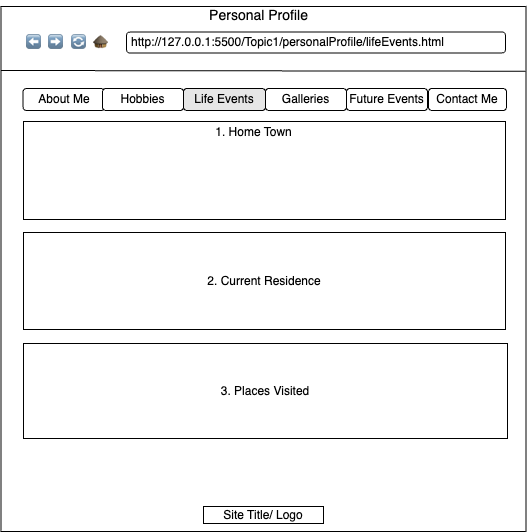

The diagram above was exported from draw.io. Its source (the exported page's mxGraphModel, read from the mxfile embedded in the PNG):
<mxGraphModel dx="1199" dy="879" grid="0" gridSize="10" guides="1" tooltips="1" connect="1" arrows="1" fold="1" page="0" pageScale="1" pageWidth="850" pageHeight="1100" math="0" shadow="0">
  <root>
    <mxCell id="0" />
    <mxCell id="1" parent="0" />
    <mxCell id="vqUKhS4mOeMHTrE7TQfk-1" value="" style="whiteSpace=wrap;html=1;aspect=fixed;" parent="1" vertex="1">
      <mxGeometry x="-152.5" y="-363" width="525" height="525" as="geometry" />
    </mxCell>
    <mxCell id="vqUKhS4mOeMHTrE7TQfk-8" value="" style="endArrow=none;html=1;rounded=0;exitX=-0.001;exitY=0.132;exitDx=0;exitDy=0;exitPerimeter=0;" parent="1" edge="1">
      <mxGeometry width="50" height="50" relative="1" as="geometry">
        <mxPoint x="-152.4950000000001" y="-299.00000000000006" as="sourcePoint" />
        <mxPoint x="372.03" y="-298.3" as="targetPoint" />
      </mxGeometry>
    </mxCell>
    <mxCell id="vqUKhS4mOeMHTrE7TQfk-10" value="&lt;font style=&quot;font-size: 14px;&quot;&gt;Personal Profile&lt;/font&gt;" style="text;html=1;align=center;verticalAlign=middle;resizable=0;points=[];autosize=1;strokeColor=none;fillColor=none;" parent="1" vertex="1">
      <mxGeometry x="46" y="-369" width="117" height="29" as="geometry" />
    </mxCell>
    <mxCell id="vqUKhS4mOeMHTrE7TQfk-13" value="" style="rounded=1;whiteSpace=wrap;html=1;" parent="1" vertex="1">
      <mxGeometry x="-27" y="-337.5" width="379" height="21" as="geometry" />
    </mxCell>
    <mxCell id="vqUKhS4mOeMHTrE7TQfk-21" value="⬅" style="text;html=1;align=center;verticalAlign=middle;resizable=0;points=[];autosize=1;strokeColor=none;fillColor=none;" parent="1" vertex="1">
      <mxGeometry x="-137" y="-340" width="33" height="26" as="geometry" />
    </mxCell>
    <mxCell id="vqUKhS4mOeMHTrE7TQfk-23" value="➡" style="text;html=1;align=center;verticalAlign=middle;resizable=0;points=[];autosize=1;strokeColor=none;fillColor=none;" parent="1" vertex="1">
      <mxGeometry x="-115" y="-340" width="33" height="26" as="geometry" />
    </mxCell>
    <mxCell id="vqUKhS4mOeMHTrE7TQfk-24" value="🔄" style="text;html=1;align=center;verticalAlign=middle;resizable=0;points=[];autosize=1;strokeColor=none;fillColor=none;" parent="1" vertex="1">
      <mxGeometry x="-91.5" y="-340" width="33" height="26" as="geometry" />
    </mxCell>
    <mxCell id="vqUKhS4mOeMHTrE7TQfk-34" value="🛖" style="text;html=1;align=center;verticalAlign=middle;resizable=0;points=[];autosize=1;strokeColor=none;fillColor=none;" parent="1" vertex="1">
      <mxGeometry x="-70" y="-340" width="33" height="26" as="geometry" />
    </mxCell>
    <mxCell id="vqUKhS4mOeMHTrE7TQfk-35" value="http://127.0.0.1:5500/Topic1/personalProfile/lifeEvents.html" style="text;html=1;align=center;verticalAlign=middle;resizable=0;points=[];autosize=1;strokeColor=none;fillColor=none;" parent="1" vertex="1">
      <mxGeometry x="-32" y="-340" width="331" height="26" as="geometry" />
    </mxCell>
    <mxCell id="vqUKhS4mOeMHTrE7TQfk-36" value="Life Events" style="rounded=1;whiteSpace=wrap;html=1;fillColor=#E6E6E6;" parent="1" vertex="1">
      <mxGeometry x="30" y="-281" width="82" height="22" as="geometry" />
    </mxCell>
    <mxCell id="vqUKhS4mOeMHTrE7TQfk-40" value="About Me" style="rounded=1;whiteSpace=wrap;html=1;fillColor=#FFFFFF;" parent="1" vertex="1">
      <mxGeometry x="-130.5" y="-281" width="81.5" height="22" as="geometry" />
    </mxCell>
    <mxCell id="vqUKhS4mOeMHTrE7TQfk-41" value="Hobbies" style="rounded=1;whiteSpace=wrap;html=1;fillColor=#FFFFFF;" parent="1" vertex="1">
      <mxGeometry x="-51" y="-281" width="81" height="22" as="geometry" />
    </mxCell>
    <mxCell id="vqUKhS4mOeMHTrE7TQfk-42" value="Galleries" style="rounded=1;whiteSpace=wrap;html=1;fillColor=#FFFFFF;" parent="1" vertex="1">
      <mxGeometry x="112" y="-281" width="81" height="22" as="geometry" />
    </mxCell>
    <mxCell id="vqUKhS4mOeMHTrE7TQfk-43" value="Contact Me" style="rounded=1;whiteSpace=wrap;html=1;fillColor=#FFFFFF;" parent="1" vertex="1">
      <mxGeometry x="275" y="-281" width="78" height="22" as="geometry" />
    </mxCell>
    <mxCell id="vqUKhS4mOeMHTrE7TQfk-44" value="Future Events" style="rounded=1;whiteSpace=wrap;html=1;fillColor=#FFFFFF;" parent="1" vertex="1">
      <mxGeometry x="193" y="-281" width="81" height="22" as="geometry" />
    </mxCell>
    <mxCell id="vqUKhS4mOeMHTrE7TQfk-52" value="" style="rounded=0;whiteSpace=wrap;html=1;" parent="1" vertex="1">
      <mxGeometry x="-130" y="-248" width="482" height="98" as="geometry" />
    </mxCell>
    <mxCell id="vqUKhS4mOeMHTrE7TQfk-53" value="1. Home Town" style="text;html=1;align=center;verticalAlign=middle;resizable=0;points=[];autosize=1;strokeColor=none;fillColor=none;" parent="1" vertex="1">
      <mxGeometry x="53" y="-250" width="94" height="26" as="geometry" />
    </mxCell>
    <mxCell id="vqUKhS4mOeMHTrE7TQfk-56" value="2. Current Residence" style="rounded=0;whiteSpace=wrap;html=1;" parent="1" vertex="1">
      <mxGeometry x="-130" y="-137" width="482" height="97" as="geometry" />
    </mxCell>
    <mxCell id="vqUKhS4mOeMHTrE7TQfk-58" value="3. Places Visited" style="rounded=0;whiteSpace=wrap;html=1;" parent="1" vertex="1">
      <mxGeometry x="-130" y="-26" width="484" height="95" as="geometry" />
    </mxCell>
    <mxCell id="vqUKhS4mOeMHTrE7TQfk-63" value="Site Title/ Logo" style="rounded=0;whiteSpace=wrap;html=1;" parent="1" vertex="1">
      <mxGeometry x="50" y="137" width="120" height="17" as="geometry" />
    </mxCell>
  </root>
</mxGraphModel>